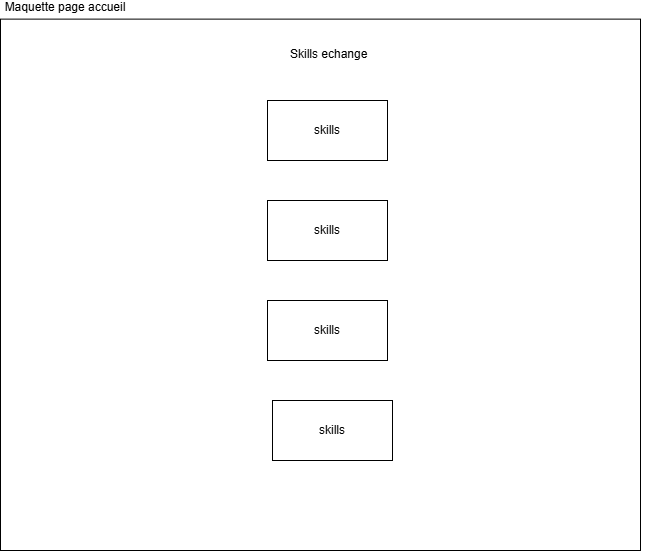

The diagram above was exported from draw.io. Its source (the exported page's mxGraphModel, read from the mxfile embedded in the PNG):
<mxGraphModel dx="1484" dy="799" grid="1" gridSize="10" guides="1" tooltips="1" connect="1" arrows="1" fold="1" page="1" pageScale="1" pageWidth="827" pageHeight="1169" math="0" shadow="0">
  <root>
    <mxCell id="0" />
    <mxCell id="1" parent="0" />
    <mxCell id="NiaWxnjLD11ucmYvbSY--1" connectable="0" parent="1" style="group" value="" vertex="1">
      <mxGeometry height="550" width="654" x="80" y="60" as="geometry" />
    </mxCell>
    <mxCell id="NiaWxnjLD11ucmYvbSY--2" parent="NiaWxnjLD11ucmYvbSY--1" style="rounded=0;whiteSpace=wrap;html=1;" value="" vertex="1">
      <mxGeometry height="531.38" width="640" y="18.62" as="geometry" />
    </mxCell>
    <mxCell id="NiaWxnjLD11ucmYvbSY--4" parent="NiaWxnjLD11ucmYvbSY--1" style="text;html=1;whiteSpace=wrap;strokeColor=none;fillColor=none;align=center;verticalAlign=middle;rounded=0;" value="&amp;nbsp;Skills echange" vertex="1">
      <mxGeometry height="27.931034482758616" width="130" x="262" y="39.995862068965515" as="geometry" />
    </mxCell>
    <mxCell id="NiaWxnjLD11ucmYvbSY--11" parent="NiaWxnjLD11ucmYvbSY--1" style="text;html=1;whiteSpace=wrap;strokeColor=none;fillColor=none;align=center;verticalAlign=middle;rounded=0;" value="Maquette page accueil" vertex="1">
      <mxGeometry height="13.965517241379308" width="130" as="geometry" />
    </mxCell>
    <mxCell id="NiaWxnjLD11ucmYvbSY--49" parent="NiaWxnjLD11ucmYvbSY--1" style="rounded=0;whiteSpace=wrap;html=1;" value="skills" vertex="1">
      <mxGeometry height="60" width="120" x="267" y="100" as="geometry" />
    </mxCell>
    <mxCell id="NiaWxnjLD11ucmYvbSY--50" parent="NiaWxnjLD11ucmYvbSY--1" style="rounded=0;whiteSpace=wrap;html=1;" value="skills" vertex="1">
      <mxGeometry height="60" width="120" x="267" y="200" as="geometry" />
    </mxCell>
    <mxCell id="NiaWxnjLD11ucmYvbSY--51" parent="NiaWxnjLD11ucmYvbSY--1" style="rounded=0;whiteSpace=wrap;html=1;" value="skills" vertex="1">
      <mxGeometry height="60" width="120" x="267" y="300" as="geometry" />
    </mxCell>
    <mxCell id="NiaWxnjLD11ucmYvbSY--52" parent="NiaWxnjLD11ucmYvbSY--1" style="rounded=0;whiteSpace=wrap;html=1;" value="skills" vertex="1">
      <mxGeometry height="60" width="120" x="272" y="400" as="geometry" />
    </mxCell>
  </root>
</mxGraphModel>